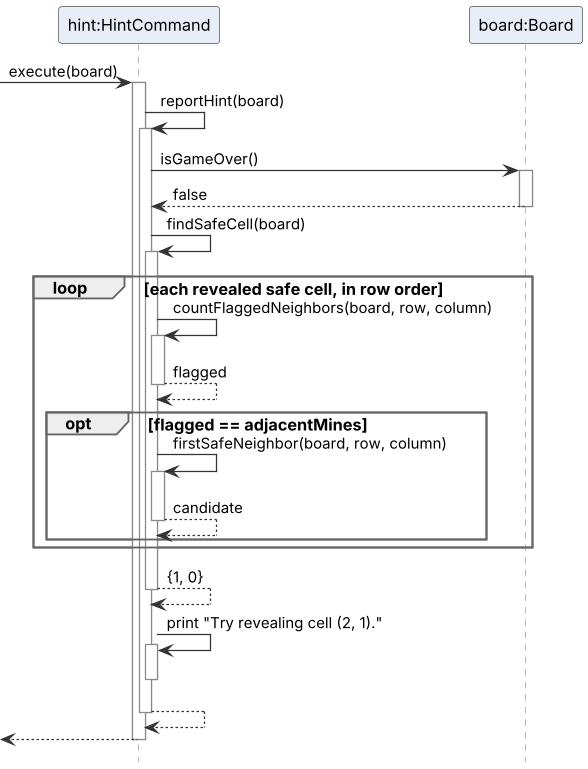

The diagram above was rendered by PlantUML. Its source (embedded in the PNG):
@startuml HintSequenceDiagram
!include style.puml

participant "hint:HintCommand" as hint
participant "board:Board" as board

[-> hint : execute(board)
activate hint
hint -> hint : reportHint(board)
activate hint
hint -> board : isGameOver()
activate board
board --> hint : false
deactivate board
hint -> hint : findSafeCell(board)
activate hint
loop each revealed safe cell, in row order
  hint -> hint : countFlaggedNeighbors(board, row, column)
  activate hint
  hint --> hint : flagged
  deactivate hint
  opt flagged == adjacentMines
    hint -> hint : firstSafeNeighbor(board, row, column)
    activate hint
    hint --> hint : candidate
    deactivate hint
  end
end
hint --> hint : {1, 0}
deactivate hint
hint -> hint : print "Try revealing cell (2, 1)."
activate hint
deactivate hint
hint --> hint
deactivate hint
[<-- hint
deactivate hint
@enduml